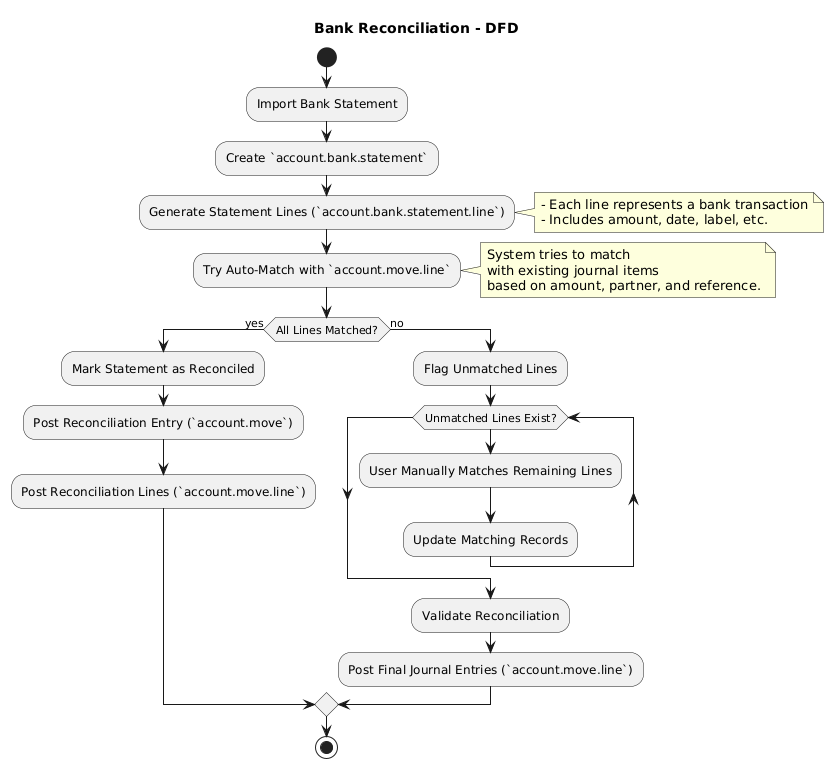

The diagram above was rendered by PlantUML. Its source (embedded in the PNG):
@startuml
title Bank Reconciliation - DFD

start

:Import Bank Statement;
:Create `account.bank.statement`;

:Generate Statement Lines (`account.bank.statement.line`);
note right
  - Each line represents a bank transaction
  - Includes amount, date, label, etc.
end note

:Try Auto-Match with `account.move.line`;
note right
  System tries to match
  with existing journal items
  based on amount, partner, and reference.
end note

if (All Lines Matched?) then (yes)
  :Mark Statement as Reconciled;
  :Post Reconciliation Entry (`account.move`);
  :Post Reconciliation Lines (`account.move.line`);
else (no)
  :Flag Unmatched Lines;

  while (Unmatched Lines Exist?)
    :User Manually Matches Remaining Lines;
    :Update Matching Records;
  endwhile

  :Validate Reconciliation;
  :Post Final Journal Entries (`account.move.line`);
endif

stop
@enduml